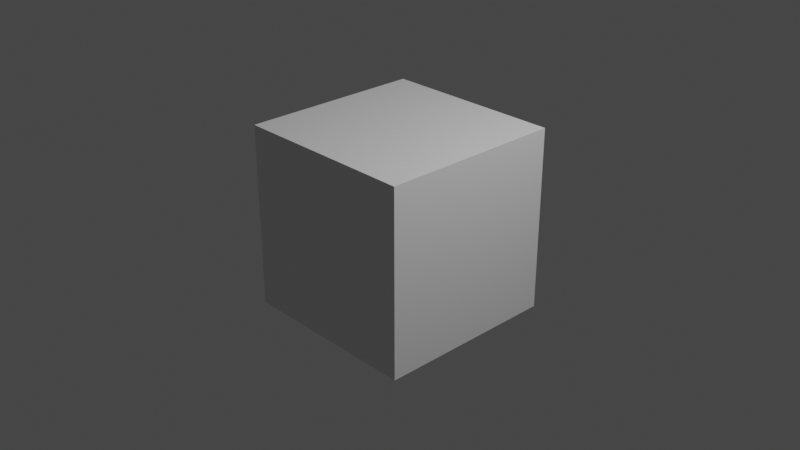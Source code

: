 # Source: Compulsory1JulianTokle.blend  (saved by Blender 3.2.14; exported with 4.5.12 LTS)
import bpy
from mathutils import Matrix  # noqa: F401  (used for matrix-valued properties, if any)

bpy.ops.wm.read_factory_settings(use_empty=True)
scene = bpy.context.scene
scene.name = 'Scene'

# ---- collections
col_collection = bpy.data.collections.new('Collection'); scene.collection.children.link(col_collection)

# ---- materials (node trees are filled in below, after node groups)
mat_material = bpy.data.materials.new('Material')
mat_material.alpha_threshold = 0.0
mat_material.use_transparent_shadow = False
mat_material.line_color = (0.0, 0.0, 0.0, 1.0)

# ---- material node trees
mat_material.use_nodes = True; mat_material.node_tree.nodes.clear()
_N = mat_material.node_tree.nodes; _L = mat_material.node_tree.links
n0 = _N.new('ShaderNodeOutputMaterial'); n0.name = 'Material Output'; n0.location = (300, 300)
n1 = _N.new('ShaderNodeBsdfPrincipled'); n1.name = 'Principled BSDF'; n1.location = (10, 300)
n1.distribution = 'GGX'
n1.subsurface_method = 'RANDOM_WALK_SKIN'
n1.inputs[2].default_value = 0.4
n1.inputs[3].default_value = 1.45
n1.inputs[27].default_value = (0.0, 0.0, 0.0, 1.0)
n1.inputs[28].default_value = 1.0
_L.new(n1.outputs[0], n0.inputs[0])
n0.is_active_output = True

# ---- world
world_world = bpy.data.worlds.new('World'); scene.world = world_world
world_world.use_nodes = True; world_world.node_tree.nodes.clear()
_N = world_world.node_tree.nodes; _L = world_world.node_tree.links
n0 = _N.new('ShaderNodeOutputWorld'); n0.name = 'World Output'; n0.location = (300, 300)
n1 = _N.new('ShaderNodeBackground'); n1.name = 'Background'; n1.location = (10, 300)
n1.inputs[0].default_value = (0.05088, 0.05088, 0.05088, 1.0)
_L.new(n1.outputs[0], n0.inputs[0])
n0.is_active_output = True
world_world.color = (0.05088, 0.05088, 0.05088)
world_world.use_sun_shadow = False
world_world.sun_shadow_jitter_overblur = 0.0

# ---- cameras
cam_camera = bpy.data.cameras.new('Camera')
cam_camera.clip_end = 100.0
cam_camera.ortho_scale = 7.314

# ---- lights
light_light = bpy.data.lights.new('Light', 'POINT')
light_light.transmission_factor = 0.0
light_light.energy = 1000.0
light_light.shadow_soft_size = 0.1
light_light.shadow_maximum_resolution = 0.006
light_light.use_absolute_resolution = True

# ---- meshes
me_cube = bpy.data.meshes.new('Cube')
me_cube.from_pydata([(1.0, 1.0, 1.0), (1.0, 1.0, -1.0), (1.0, -1.0, 1.0), (1.0, -1.0, -1.0), (-1.0, 1.0, 1.0), (-1.0, 1.0, -1.0), (-1.0, -1.0, 1.0), (-1.0, -1.0, -1.0)], [], [(0, 4, 6, 2), (3, 2, 6, 7), (7, 6, 4, 5), (5, 1, 3, 7), (1, 0, 2, 3), (5, 4, 0, 1)])
_uv = me_cube.uv_layers.new(name='UVMap')
_uv.uv.foreach_set('vector', [0.625, 0.5, 0.875, 0.5, 0.875, 0.75, 0.625, 0.75, 0.375, 0.75, 0.625, 0.75, 0.625, 1.0, 0.375, 1.0, 0.375, 0.0, 0.625, 0.0, 0.625, 0.25, 0.375, 0.25, 0.125, 0.5, 0.375, 0.5, 0.375, 0.75, 0.125, 0.75, 0.375, 0.5, 0.625, 0.5, 0.625, 0.75, 0.375, 0.75, 0.375, 0.25, 0.625, 0.25, 0.625, 0.5, 0.375, 0.5])
me_cube.materials.append(mat_material)
me_cube.use_mirror_vertex_groups = False
me_cube.update()

# ---- objects
ob_cube = bpy.data.objects.new('Cube', me_cube)
ob_light = bpy.data.objects.new('Light', light_light)
ob_camera = bpy.data.objects.new('Camera', cam_camera)

# ---- transforms, parenting, visibility, modifiers, constraints
ob_cube.location = (0.0, 0.0, 0.0)
ob_cube.lock_rotations_4d = False
ob_cube.empty_display_type = 'ARROWS'
ob_cube.lineart.crease_threshold = 0.0
ob_light.location = (4.076, 1.005, 5.904)
ob_light.rotation_euler = (0.6503, 0.05522, 1.866)
ob_light.lock_rotations_4d = False
ob_light.empty_display_type = 'ARROWS'
ob_light.color = (0.0, 0.0, 0.0, 0.0)
ob_light.lineart.crease_threshold = 0.0
ob_camera.location = (7.359, -6.926, 4.958)
ob_camera.rotation_euler = (1.109, 0.0, 0.8149)
ob_camera.lock_rotations_4d = False
ob_camera.empty_display_type = 'ARROWS'
ob_camera.color = (0.0, 0.0, 0.0, 0.0)
ob_camera.display_type = 'WIRE'
ob_camera.lineart.crease_threshold = 0.0

# ---- collection membership
col_collection.objects.link(ob_cube)
col_collection.objects.link(ob_light)
col_collection.objects.link(ob_camera)

# ---- scene / render settings (as saved in the file)
scene.camera = ob_camera
scene.frame_start = 1; scene.frame_end = 250; scene.frame_set(1)
scene.render.engine = 'BLENDER_EEVEE_NEXT'
scene.cycles.sampling_pattern = 'TABULATED_SOBOL'
scene.cycles.use_light_tree = False
scene.view_settings.view_transform = 'Filmic'
bpy.context.view_layer.update()
